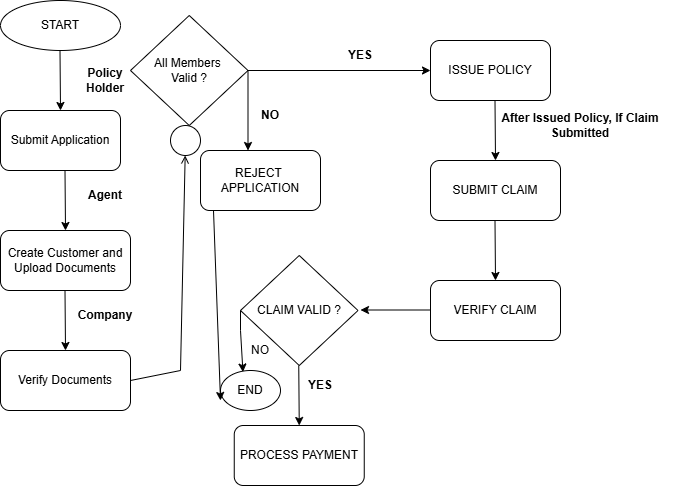

The diagram above was exported from draw.io. Its source (the exported page's mxGraphModel, read from the mxfile embedded in the PNG):
<mxGraphModel dx="1775" dy="531" grid="1" gridSize="10" guides="1" tooltips="1" connect="1" arrows="1" fold="1" page="1" pageScale="1" pageWidth="850" pageHeight="1100" math="0" shadow="0">
  <root>
    <mxCell id="0" />
    <mxCell id="1" parent="0" />
    <mxCell id="zjSsEP2ZMoWtOcSGy_9s-91" parent="1" style="rounded=1;whiteSpace=wrap;html=1;" value="&lt;div&gt;Submit Application&lt;/div&gt;" vertex="1">
      <mxGeometry height="60" width="120" x="-830" y="120" as="geometry" />
    </mxCell>
    <mxCell id="zjSsEP2ZMoWtOcSGy_9s-94" parent="1" style="text;html=1;whiteSpace=wrap;strokeColor=none;fillColor=none;align=center;verticalAlign=middle;rounded=0;" value="&lt;b&gt;Policy Holder&lt;/b&gt;" vertex="1">
      <mxGeometry height="60" width="60" x="-755" y="60" as="geometry" />
    </mxCell>
    <mxCell id="zjSsEP2ZMoWtOcSGy_9s-96" parent="1" style="text;html=1;whiteSpace=wrap;strokeColor=none;fillColor=none;align=center;verticalAlign=middle;rounded=0;" value="&lt;b&gt;Agent&lt;/b&gt;" vertex="1">
      <mxGeometry height="30" width="60" x="-755" y="190" as="geometry" />
    </mxCell>
    <mxCell id="zjSsEP2ZMoWtOcSGy_9s-98" parent="1" style="rounded=1;whiteSpace=wrap;html=1;" value="Create Customer and Upload Documents" vertex="1">
      <mxGeometry height="60" width="130" x="-830" y="240" as="geometry" />
    </mxCell>
    <mxCell id="zjSsEP2ZMoWtOcSGy_9s-107" edge="1" parent="1" style="endArrow=classic;html=1;rounded=0;entryX=0.5;entryY=0;entryDx=0;entryDy=0;" value="">
      <mxGeometry height="50" relative="1" width="50" as="geometry">
        <Array as="points" />
        <mxPoint x="-770.5" y="60" as="sourcePoint" />
        <mxPoint x="-770" y="120" as="targetPoint" />
      </mxGeometry>
    </mxCell>
    <mxCell id="zjSsEP2ZMoWtOcSGy_9s-108" parent="1" style="ellipse;whiteSpace=wrap;html=1;" value="START" vertex="1">
      <mxGeometry height="50" width="120" x="-830" y="10" as="geometry" />
    </mxCell>
    <mxCell id="zjSsEP2ZMoWtOcSGy_9s-109" edge="1" parent="1" style="endArrow=classic;html=1;rounded=0;entryX=0.5;entryY=0;entryDx=0;entryDy=0;" value="">
      <mxGeometry height="50" relative="1" width="50" as="geometry">
        <Array as="points" />
        <mxPoint x="-765.5" y="180" as="sourcePoint" />
        <mxPoint x="-765" y="240" as="targetPoint" />
      </mxGeometry>
    </mxCell>
    <mxCell id="zjSsEP2ZMoWtOcSGy_9s-112" parent="1" style="text;html=1;whiteSpace=wrap;strokeColor=none;fillColor=none;align=center;verticalAlign=middle;rounded=0;" value="&lt;b&gt;Company&lt;/b&gt;" vertex="1">
      <mxGeometry height="30" width="60" x="-755" y="310" as="geometry" />
    </mxCell>
    <mxCell id="zjSsEP2ZMoWtOcSGy_9s-113" parent="1" style="rounded=1;whiteSpace=wrap;html=1;" value="Verify Documents" vertex="1">
      <mxGeometry height="60" width="130" x="-830" y="360" as="geometry" />
    </mxCell>
    <mxCell id="zjSsEP2ZMoWtOcSGy_9s-114" edge="1" parent="1" style="endArrow=classic;html=1;rounded=0;entryX=0.5;entryY=0;entryDx=0;entryDy=0;" value="">
      <mxGeometry height="50" relative="1" width="50" as="geometry">
        <Array as="points" />
        <mxPoint x="-765.5" y="300" as="sourcePoint" />
        <mxPoint x="-765" y="360" as="targetPoint" />
      </mxGeometry>
    </mxCell>
    <mxCell id="zjSsEP2ZMoWtOcSGy_9s-116" parent="1" style="ellipse;html=1;" value="" vertex="1">
      <mxGeometry height="30" width="30" x="-660" y="135" as="geometry" />
    </mxCell>
    <mxCell id="zjSsEP2ZMoWtOcSGy_9s-117" edge="1" parent="1" source="zjSsEP2ZMoWtOcSGy_9s-113" style="endArrow=open;html=1;rounded=0;align=center;verticalAlign=top;endFill=0;labelBackgroundColor=none;endSize=6;exitX=1;exitY=0.5;exitDx=0;exitDy=0;" target="zjSsEP2ZMoWtOcSGy_9s-116" value="">
      <mxGeometry relative="1" as="geometry">
        <Array as="points">
          <mxPoint x="-650" y="380" />
        </Array>
        <mxPoint x="-560" y="235" as="sourcePoint" />
      </mxGeometry>
    </mxCell>
    <mxCell id="zjSsEP2ZMoWtOcSGy_9s-120" parent="1" style="rhombus;whiteSpace=wrap;html=1;" value="All Members&amp;nbsp;&lt;div&gt;Valid ?&lt;/div&gt;" vertex="1">
      <mxGeometry height="110" width="117.5" x="-700" y="25" as="geometry" />
    </mxCell>
    <mxCell id="zjSsEP2ZMoWtOcSGy_9s-122" edge="1" parent="1" style="endArrow=classic;html=1;rounded=0;" value="">
      <mxGeometry height="50" relative="1" width="50" as="geometry">
        <mxPoint x="-582.5" y="80" as="sourcePoint" />
        <mxPoint x="-400" y="80" as="targetPoint" />
      </mxGeometry>
    </mxCell>
    <mxCell id="zjSsEP2ZMoWtOcSGy_9s-123" edge="1" parent="1" style="endArrow=classic;html=1;rounded=0;" value="">
      <mxGeometry height="50" relative="1" width="50" as="geometry">
        <mxPoint x="-582.5" y="80" as="sourcePoint" />
        <mxPoint x="-582.5" y="160" as="targetPoint" />
      </mxGeometry>
    </mxCell>
    <mxCell id="zjSsEP2ZMoWtOcSGy_9s-124" parent="1" style="text;html=1;whiteSpace=wrap;strokeColor=none;fillColor=none;align=center;verticalAlign=middle;rounded=0;" value="&lt;b&gt;NO&lt;/b&gt;" vertex="1">
      <mxGeometry height="30" width="60" x="-590" y="110" as="geometry" />
    </mxCell>
    <mxCell id="zjSsEP2ZMoWtOcSGy_9s-125" parent="1" style="text;html=1;whiteSpace=wrap;strokeColor=none;fillColor=none;align=center;verticalAlign=middle;rounded=0;" value="&lt;b&gt;YES&lt;/b&gt;" vertex="1">
      <mxGeometry height="30" width="60" x="-500" y="50" as="geometry" />
    </mxCell>
    <mxCell id="zjSsEP2ZMoWtOcSGy_9s-126" parent="1" style="rounded=1;whiteSpace=wrap;html=1;" value="REJECT&amp;nbsp;&lt;div&gt;APPLICATION&lt;/div&gt;" vertex="1">
      <mxGeometry height="60" width="120" x="-630" y="160" as="geometry" />
    </mxCell>
    <mxCell id="zjSsEP2ZMoWtOcSGy_9s-128" parent="1" style="rounded=1;whiteSpace=wrap;html=1;" value="ISSUE POLICY" vertex="1">
      <mxGeometry height="60" width="120" x="-400" y="50" as="geometry" />
    </mxCell>
    <mxCell id="zjSsEP2ZMoWtOcSGy_9s-129" parent="1" style="rounded=1;whiteSpace=wrap;html=1;" value="SUBMIT CLAIM" vertex="1">
      <mxGeometry height="60" width="130" x="-400" y="170" as="geometry" />
    </mxCell>
    <mxCell id="zjSsEP2ZMoWtOcSGy_9s-130" edge="1" parent="1" style="endArrow=classic;html=1;rounded=0;entryX=0.5;entryY=0;entryDx=0;entryDy=0;" value="">
      <mxGeometry height="50" relative="1" width="50" as="geometry">
        <Array as="points" />
        <mxPoint x="-335.5" y="110" as="sourcePoint" />
        <mxPoint x="-335" y="170" as="targetPoint" />
      </mxGeometry>
    </mxCell>
    <mxCell id="zjSsEP2ZMoWtOcSGy_9s-131" parent="1" style="rounded=1;whiteSpace=wrap;html=1;" value="VERIFY CLAIM" vertex="1">
      <mxGeometry height="60" width="130" x="-400" y="290" as="geometry" />
    </mxCell>
    <mxCell id="zjSsEP2ZMoWtOcSGy_9s-132" edge="1" parent="1" style="endArrow=classic;html=1;rounded=0;entryX=0.5;entryY=0;entryDx=0;entryDy=0;" value="">
      <mxGeometry height="50" relative="1" width="50" as="geometry">
        <Array as="points" />
        <mxPoint x="-335.5" y="230" as="sourcePoint" />
        <mxPoint x="-335" y="290" as="targetPoint" />
      </mxGeometry>
    </mxCell>
    <mxCell id="zjSsEP2ZMoWtOcSGy_9s-133" edge="1" parent="1" style="endArrow=classic;html=1;rounded=0;" value="">
      <mxGeometry height="50" relative="1" width="50" as="geometry">
        <mxPoint x="-400" y="319.5" as="sourcePoint" />
        <mxPoint x="-470" y="319.5" as="targetPoint" />
      </mxGeometry>
    </mxCell>
    <mxCell id="zjSsEP2ZMoWtOcSGy_9s-134" parent="1" style="rhombus;whiteSpace=wrap;html=1;" value="CLAIM VALID ?" vertex="1">
      <mxGeometry height="110" width="117.5" x="-590" y="265" as="geometry" />
    </mxCell>
    <mxCell id="zjSsEP2ZMoWtOcSGy_9s-136" parent="1" style="rounded=1;whiteSpace=wrap;html=1;" value="PROCESS PAYMENT" vertex="1">
      <mxGeometry height="60" width="130" x="-596.25" y="435" as="geometry" />
    </mxCell>
    <mxCell id="zjSsEP2ZMoWtOcSGy_9s-137" edge="1" parent="1" style="endArrow=classic;html=1;rounded=0;entryX=0.5;entryY=0;entryDx=0;entryDy=0;" value="">
      <mxGeometry height="50" relative="1" width="50" as="geometry">
        <Array as="points" />
        <mxPoint x="-531.75" y="375" as="sourcePoint" />
        <mxPoint x="-531.25" y="435" as="targetPoint" />
      </mxGeometry>
    </mxCell>
    <mxCell id="zjSsEP2ZMoWtOcSGy_9s-138" parent="1" style="text;html=1;whiteSpace=wrap;strokeColor=none;fillColor=none;align=center;verticalAlign=middle;rounded=0;" value="&lt;b&gt;YES&lt;/b&gt;" vertex="1">
      <mxGeometry height="30" width="60" x="-540" y="380" as="geometry" />
    </mxCell>
    <mxCell id="zjSsEP2ZMoWtOcSGy_9s-139" edge="1" parent="1" style="endArrow=classic;html=1;rounded=0;entryX=0.374;entryY=0.039;entryDx=0;entryDy=0;entryPerimeter=0;" target="zjSsEP2ZMoWtOcSGy_9s-141" value="">
      <mxGeometry height="50" relative="1" width="50" as="geometry">
        <Array as="points">
          <mxPoint x="-590" y="340" />
        </Array>
        <mxPoint x="-590" y="320" as="sourcePoint" />
        <mxPoint x="-590" y="350" as="targetPoint" />
      </mxGeometry>
    </mxCell>
    <mxCell id="zjSsEP2ZMoWtOcSGy_9s-141" parent="1" style="ellipse;whiteSpace=wrap;html=1;" value="END" vertex="1">
      <mxGeometry height="40" width="60" x="-610" y="380" as="geometry" />
    </mxCell>
    <mxCell id="zjSsEP2ZMoWtOcSGy_9s-142" parent="1" style="text;html=1;whiteSpace=wrap;strokeColor=none;fillColor=none;align=center;verticalAlign=middle;rounded=0;" value="&lt;b&gt;After Issued Policy, If Claim Submitted&lt;/b&gt;" vertex="1">
      <mxGeometry height="30" width="200" x="-350" y="120" as="geometry" />
    </mxCell>
    <mxCell id="zjSsEP2ZMoWtOcSGy_9s-143" edge="1" parent="1" style="endArrow=classic;html=1;rounded=0;entryX=0;entryY=0.75;entryDx=0;entryDy=0;entryPerimeter=0;" target="zjSsEP2ZMoWtOcSGy_9s-141" value="">
      <mxGeometry height="50" relative="1" width="50" as="geometry">
        <mxPoint x="-617" y="220" as="sourcePoint" />
        <mxPoint x="-650" y="410" as="targetPoint" />
      </mxGeometry>
    </mxCell>
    <mxCell id="zjSsEP2ZMoWtOcSGy_9s-147" parent="1" style="text;html=1;whiteSpace=wrap;strokeColor=none;fillColor=none;align=center;verticalAlign=middle;rounded=0;" value="NO" vertex="1">
      <mxGeometry height="30" width="60" x="-600" y="345" as="geometry" />
    </mxCell>
  </root>
</mxGraphModel>